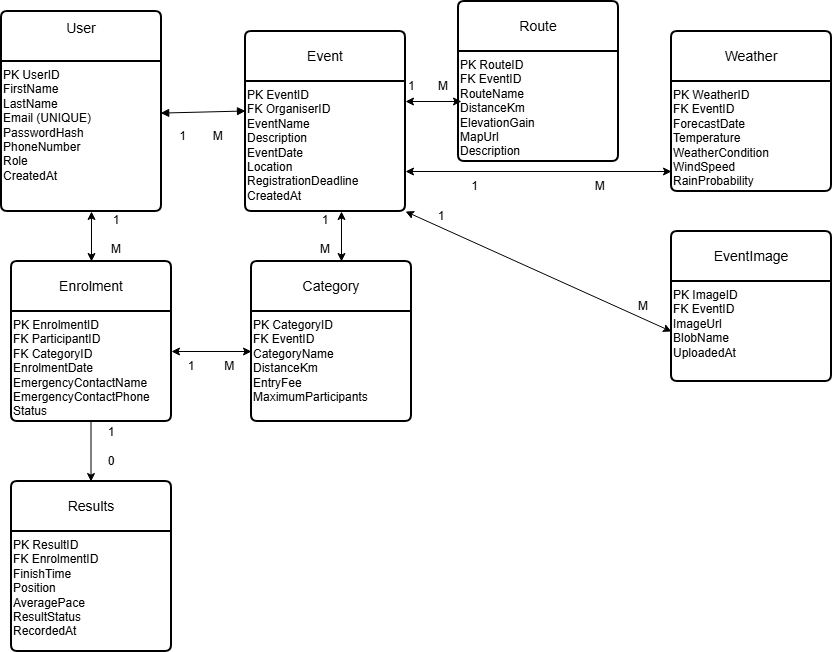

The diagram above was exported from draw.io. Its source (the exported page's mxGraphModel, read from the mxfile embedded in the PNG):
<mxGraphModel dx="1030" dy="657" grid="1" gridSize="10" guides="1" tooltips="1" connect="1" arrows="1" fold="1" page="1" pageScale="1" pageWidth="827" pageHeight="1169" math="0" shadow="0">
  <root>
    <mxCell id="0" />
    <mxCell id="1" parent="0" />
    <mxCell id="1AoJeXm6GiOHHEBLuGcx-1" parent="1" style="swimlane;childLayout=stackLayout;horizontal=1;startSize=50;horizontalStack=0;rounded=1;fontSize=14;fontStyle=0;strokeWidth=2;resizeParent=0;resizeLast=1;shadow=0;dashed=0;align=center;arcSize=4;whiteSpace=wrap;html=1;" value="User&lt;div&gt;&lt;br&gt;&lt;/div&gt;" vertex="1">
      <mxGeometry height="200" width="160" x="10" y="30" as="geometry" />
    </mxCell>
    <mxCell id="1AoJeXm6GiOHHEBLuGcx-26" edge="1" parent="1AoJeXm6GiOHHEBLuGcx-1" source="1AoJeXm6GiOHHEBLuGcx-3" style="endArrow=block;startArrow=block;endFill=1;startFill=1;html=1;rounded=0;exitX=0.995;exitY=0.344;exitDx=0;exitDy=0;exitPerimeter=0;" value="">
      <mxGeometry relative="1" width="160" as="geometry">
        <mxPoint x="84" y="99.5" as="sourcePoint" />
        <mxPoint x="244" y="99.5" as="targetPoint" />
      </mxGeometry>
    </mxCell>
    <mxCell id="1AoJeXm6GiOHHEBLuGcx-3" parent="1AoJeXm6GiOHHEBLuGcx-1" style="text;whiteSpace=wrap;html=1;" value="PK UserID&#13;&#10;FirstName&#13;&#10;LastName&#13;&#10;Email (UNIQUE)&#13;&#10;PasswordHash&#13;&#10;PhoneNumber&#13;&#10;Role&#13;&#10;CreatedAt" vertex="1">
      <mxGeometry height="150" width="160" y="50" as="geometry" />
    </mxCell>
    <mxCell id="1AoJeXm6GiOHHEBLuGcx-4" parent="1" style="swimlane;childLayout=stackLayout;horizontal=1;startSize=50;horizontalStack=0;rounded=1;fontSize=14;fontStyle=0;strokeWidth=2;resizeParent=0;resizeLast=1;shadow=0;dashed=0;align=center;arcSize=4;whiteSpace=wrap;html=1;" value="Event" vertex="1">
      <mxGeometry height="180" width="160" x="254" y="50" as="geometry" />
    </mxCell>
    <mxCell id="1AoJeXm6GiOHHEBLuGcx-6" parent="1AoJeXm6GiOHHEBLuGcx-4" style="text;whiteSpace=wrap;html=1;" value="PK EventID&#13;&#10;FK OrganiserID&#13;&#10;EventName&#13;&#10;Description&#13;&#10;EventDate&#13;&#10;Location&#13;&#10;RegistrationDeadline&#13;&#10;CreatedAt" vertex="1">
      <mxGeometry height="130" width="160" y="50" as="geometry" />
    </mxCell>
    <mxCell id="1AoJeXm6GiOHHEBLuGcx-7" parent="1" style="swimlane;childLayout=stackLayout;horizontal=1;startSize=50;horizontalStack=0;rounded=1;fontSize=14;fontStyle=0;strokeWidth=2;resizeParent=0;resizeLast=1;shadow=0;dashed=0;align=center;arcSize=4;whiteSpace=wrap;html=1;" value="Category" vertex="1">
      <mxGeometry height="160" width="160" x="260" y="280" as="geometry" />
    </mxCell>
    <mxCell id="1AoJeXm6GiOHHEBLuGcx-9" parent="1AoJeXm6GiOHHEBLuGcx-7" style="text;whiteSpace=wrap;html=1;" value="PK CategoryID&#13;&#10;FK EventID&#13;&#10;CategoryName&#13;&#10;DistanceKm&#13;&#10;EntryFee&#13;&#10;MaximumParticipants" vertex="1">
      <mxGeometry height="110" width="160" y="50" as="geometry" />
    </mxCell>
    <mxCell id="1AoJeXm6GiOHHEBLuGcx-10" parent="1" style="swimlane;childLayout=stackLayout;horizontal=1;startSize=50;horizontalStack=0;rounded=1;fontSize=14;fontStyle=0;strokeWidth=2;resizeParent=0;resizeLast=1;shadow=0;dashed=0;align=center;arcSize=4;whiteSpace=wrap;html=1;" value="Enrolment" vertex="1">
      <mxGeometry height="160" width="160" x="20" y="280" as="geometry" />
    </mxCell>
    <mxCell id="1AoJeXm6GiOHHEBLuGcx-12" parent="1AoJeXm6GiOHHEBLuGcx-10" style="text;whiteSpace=wrap;html=1;" value="PK EnrolmentID&#13;&#10;FK ParticipantID&#13;&#10;FK CategoryID&#13;&#10;EnrolmentDate&#13;&#10;EmergencyContactName&#13;&#10;EmergencyContactPhone&#13;&#10;Status" vertex="1">
      <mxGeometry height="110" width="160" y="50" as="geometry" />
    </mxCell>
    <mxCell id="1AoJeXm6GiOHHEBLuGcx-13" parent="1" style="swimlane;childLayout=stackLayout;horizontal=1;startSize=50;horizontalStack=0;rounded=1;fontSize=14;fontStyle=0;strokeWidth=2;resizeParent=0;resizeLast=1;shadow=0;dashed=0;align=center;arcSize=4;whiteSpace=wrap;html=1;" value="Results" vertex="1">
      <mxGeometry height="170" width="160" x="20" y="500" as="geometry" />
    </mxCell>
    <mxCell id="1AoJeXm6GiOHHEBLuGcx-15" parent="1AoJeXm6GiOHHEBLuGcx-13" style="text;whiteSpace=wrap;html=1;" value="PK ResultID&#13;&#10;FK EnrolmentID&#13;&#10;FinishTime&#13;&#10;Position&#13;&#10;AveragePace&#13;&#10;ResultStatus&#13;&#10;RecordedAt" vertex="1">
      <mxGeometry height="120" width="160" y="50" as="geometry" />
    </mxCell>
    <mxCell id="1AoJeXm6GiOHHEBLuGcx-16" parent="1" style="swimlane;childLayout=stackLayout;horizontal=1;startSize=50;horizontalStack=0;rounded=1;fontSize=14;fontStyle=0;strokeWidth=2;resizeParent=0;resizeLast=1;shadow=0;dashed=0;align=center;arcSize=4;whiteSpace=wrap;html=1;" value="Route" vertex="1">
      <mxGeometry height="160" width="160" x="467" y="20" as="geometry" />
    </mxCell>
    <mxCell id="1AoJeXm6GiOHHEBLuGcx-18" parent="1AoJeXm6GiOHHEBLuGcx-16" style="text;whiteSpace=wrap;html=1;" value="PK RouteID&#13;&#10;FK EventID&#13;&#10;RouteName&#13;&#10;DistanceKm&#13;&#10;ElevationGain&#13;&#10;MapUrl&#13;&#10;Description" vertex="1">
      <mxGeometry height="110" width="160" y="50" as="geometry" />
    </mxCell>
    <mxCell id="1AoJeXm6GiOHHEBLuGcx-19" parent="1" style="swimlane;childLayout=stackLayout;horizontal=1;startSize=50;horizontalStack=0;rounded=1;fontSize=14;fontStyle=0;strokeWidth=2;resizeParent=0;resizeLast=1;shadow=0;dashed=0;align=center;arcSize=4;whiteSpace=wrap;html=1;" value="Weather" vertex="1">
      <mxGeometry height="160" width="160" x="680" y="50" as="geometry" />
    </mxCell>
    <mxCell id="1AoJeXm6GiOHHEBLuGcx-21" parent="1AoJeXm6GiOHHEBLuGcx-19" style="text;whiteSpace=wrap;html=1;" value="PK WeatherID&#13;&#10;FK EventID&#13;&#10;ForecastDate&#13;&#10;Temperature&#13;&#10;WeatherCondition&#13;&#10;WindSpeed&#13;&#10;RainProbability" vertex="1">
      <mxGeometry height="110" width="160" y="50" as="geometry" />
    </mxCell>
    <mxCell id="1AoJeXm6GiOHHEBLuGcx-22" parent="1" style="swimlane;childLayout=stackLayout;horizontal=1;startSize=50;horizontalStack=0;rounded=1;fontSize=14;fontStyle=0;strokeWidth=2;resizeParent=0;resizeLast=1;shadow=0;dashed=0;align=center;arcSize=4;whiteSpace=wrap;html=1;" value="EventImage" vertex="1">
      <mxGeometry height="150" width="160" x="680" y="250" as="geometry" />
    </mxCell>
    <mxCell id="1AoJeXm6GiOHHEBLuGcx-24" parent="1AoJeXm6GiOHHEBLuGcx-22" style="text;whiteSpace=wrap;html=1;" value="PK ImageID&#13;&#10;FK EventID&#13;&#10;ImageUrl&#13;&#10;BlobName&#13;&#10;UploadedAt" vertex="1">
      <mxGeometry height="100" width="160" y="50" as="geometry" />
    </mxCell>
    <mxCell id="1AoJeXm6GiOHHEBLuGcx-32" edge="1" parent="1" style="endArrow=classic;startArrow=classic;html=1;rounded=0;" value="">
      <mxGeometry height="50" relative="1" width="50" as="geometry">
        <Array as="points">
          <mxPoint x="350" y="250" />
          <mxPoint x="350" y="260" />
        </Array>
        <mxPoint x="350" y="280" as="sourcePoint" />
        <mxPoint x="350" y="230" as="targetPoint" />
      </mxGeometry>
    </mxCell>
    <mxCell id="1AoJeXm6GiOHHEBLuGcx-34" edge="1" parent="1" style="endArrow=classic;startArrow=classic;html=1;rounded=0;" value="">
      <mxGeometry height="50" relative="1" width="50" as="geometry">
        <mxPoint x="100" y="280" as="sourcePoint" />
        <mxPoint x="100" y="230" as="targetPoint" />
      </mxGeometry>
    </mxCell>
    <mxCell id="1AoJeXm6GiOHHEBLuGcx-35" edge="1" parent="1" style="endArrow=classic;startArrow=classic;html=1;rounded=0;" value="">
      <mxGeometry height="50" relative="1" width="50" as="geometry">
        <mxPoint x="180" y="370" as="sourcePoint" />
        <mxPoint x="260" y="370" as="targetPoint" />
      </mxGeometry>
    </mxCell>
    <mxCell id="1AoJeXm6GiOHHEBLuGcx-37" edge="1" parent="1" style="endArrow=classic;html=1;rounded=0;" value="">
      <mxGeometry height="50" relative="1" width="50" as="geometry">
        <mxPoint x="99.5" y="440" as="sourcePoint" />
        <mxPoint x="99.5" y="500" as="targetPoint" />
      </mxGeometry>
    </mxCell>
    <mxCell id="1AoJeXm6GiOHHEBLuGcx-38" edge="1" parent="1" style="endArrow=classic;startArrow=classic;html=1;rounded=0;" value="">
      <mxGeometry height="50" relative="1" width="50" as="geometry">
        <mxPoint x="414" y="120" as="sourcePoint" />
        <mxPoint x="470" y="120" as="targetPoint" />
      </mxGeometry>
    </mxCell>
    <mxCell id="1AoJeXm6GiOHHEBLuGcx-39" edge="1" parent="1" style="endArrow=classic;startArrow=classic;html=1;rounded=0;" value="">
      <mxGeometry height="50" relative="1" width="50" as="geometry">
        <mxPoint x="414" y="190" as="sourcePoint" />
        <mxPoint x="680" y="190" as="targetPoint" />
      </mxGeometry>
    </mxCell>
    <mxCell id="1AoJeXm6GiOHHEBLuGcx-40" edge="1" parent="1" source="1AoJeXm6GiOHHEBLuGcx-24" style="endArrow=classic;startArrow=classic;html=1;rounded=0;exitX=0;exitY=0.5;exitDx=0;exitDy=0;exitPerimeter=0;" value="">
      <mxGeometry height="50" relative="1" width="50" as="geometry">
        <mxPoint x="654" y="400" as="sourcePoint" />
        <mxPoint x="414" y="230" as="targetPoint" />
      </mxGeometry>
    </mxCell>
    <mxCell id="1AoJeXm6GiOHHEBLuGcx-46" parent="1" style="text;html=1;whiteSpace=wrap;strokeColor=none;fillColor=none;align=center;verticalAlign=middle;rounded=0;" value="1&amp;nbsp; &amp;nbsp; &amp;nbsp; &amp;nbsp; M" vertex="1">
      <mxGeometry height="30" width="60" x="180" y="140" as="geometry" />
    </mxCell>
    <mxCell id="1AoJeXm6GiOHHEBLuGcx-47" parent="1" style="text;html=1;whiteSpace=wrap;strokeColor=none;fillColor=none;align=center;verticalAlign=middle;rounded=0;" value="1&amp;nbsp; &amp;nbsp; &amp;nbsp; &amp;nbsp;M" vertex="1">
      <mxGeometry height="30" width="60" x="407" y="90" as="geometry" />
    </mxCell>
    <mxCell id="1AoJeXm6GiOHHEBLuGcx-48" parent="1" style="text;html=1;whiteSpace=wrap;strokeColor=none;fillColor=none;align=center;verticalAlign=middle;rounded=0;" value="1&amp;nbsp; &amp;nbsp; &amp;nbsp; &amp;nbsp; &amp;nbsp; &amp;nbsp; &amp;nbsp; &amp;nbsp; &amp;nbsp; &amp;nbsp; &amp;nbsp; &amp;nbsp; &amp;nbsp; &amp;nbsp; &amp;nbsp; &amp;nbsp; &amp;nbsp; &amp;nbsp;M" vertex="1">
      <mxGeometry height="30" width="160" x="467" y="190" as="geometry" />
    </mxCell>
    <mxCell id="1AoJeXm6GiOHHEBLuGcx-50" parent="1" style="text;html=1;whiteSpace=wrap;strokeColor=none;fillColor=none;align=center;verticalAlign=middle;rounded=0;" value="1&amp;nbsp; &amp;nbsp; &amp;nbsp; &amp;nbsp; &amp;nbsp;M" vertex="1">
      <mxGeometry height="30" width="60" x="190" y="370" as="geometry" />
    </mxCell>
    <mxCell id="1AoJeXm6GiOHHEBLuGcx-53" parent="1" style="text;html=1;whiteSpace=wrap;strokeColor=none;fillColor=none;align=center;verticalAlign=middle;rounded=0;" value="1&lt;div&gt;&lt;br&gt;&lt;/div&gt;&lt;div&gt;0&lt;/div&gt;" vertex="1">
      <mxGeometry height="130" width="120" x="60" y="400" as="geometry" />
    </mxCell>
    <mxCell id="1AoJeXm6GiOHHEBLuGcx-54" parent="1" style="text;html=1;whiteSpace=wrap;strokeColor=none;fillColor=none;align=center;verticalAlign=middle;rounded=0;" value="1&lt;div&gt;&lt;br&gt;&lt;/div&gt;&lt;div&gt;M&lt;/div&gt;" vertex="1">
      <mxGeometry height="65" width="80" x="294" y="220" as="geometry" />
    </mxCell>
    <mxCell id="1AoJeXm6GiOHHEBLuGcx-56" parent="1" style="text;html=1;whiteSpace=wrap;strokeColor=none;fillColor=none;align=center;verticalAlign=middle;rounded=0;" value="1&lt;div&gt;&lt;br&gt;&lt;/div&gt;&lt;div&gt;M&lt;/div&gt;" vertex="1">
      <mxGeometry height="80" width="50" x="100" y="212.5" as="geometry" />
    </mxCell>
    <mxCell id="1AoJeXm6GiOHHEBLuGcx-57" parent="1" style="text;html=1;whiteSpace=wrap;strokeColor=none;fillColor=none;align=center;verticalAlign=middle;rounded=0;" value="1" vertex="1">
      <mxGeometry height="30" width="60" x="420" y="220" as="geometry" />
    </mxCell>
    <mxCell id="1AoJeXm6GiOHHEBLuGcx-58" parent="1" style="text;html=1;whiteSpace=wrap;strokeColor=none;fillColor=none;align=center;verticalAlign=middle;rounded=0;" value="M" vertex="1">
      <mxGeometry height="40" width="50" x="627" y="305" as="geometry" />
    </mxCell>
  </root>
</mxGraphModel>